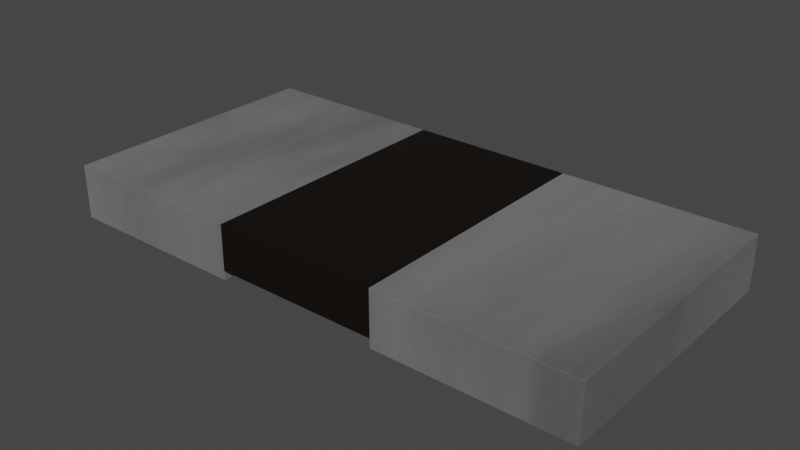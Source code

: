 # Source: R_2512_6332Metric_WSLP_0m8.blend  (saved by Blender 4.4.30; exported with 4.5.12 LTS)
import bpy
from mathutils import Matrix  # noqa: F401  (used for matrix-valued properties, if any)

bpy.ops.wm.read_factory_settings(use_empty=True)
scene = bpy.context.scene
scene.name = 'Scene'

# ---- collections
col_r_2512_6332metric_wslp_0r001 = bpy.data.collections.new('R_2512_6332Metric_WSLP_0R001'); scene.collection.children.link(col_r_2512_6332metric_wslp_0r001)

# ---- materials (node trees are filled in below, after node groups)
mat_res_ceramic = bpy.data.materials.new('res_ceramic')
mat_res_ceramic.use_transparent_shadow = False
mat_res_ceramic.preview_render_type = 'CUBE'
mat_metal_pins = bpy.data.materials.new('metal_pins')
mat_metal_pins.use_transparent_shadow = False
mat_metal_pins.preview_render_type = 'CUBE'

# ---- material node trees
mat_res_ceramic.use_nodes = True; mat_res_ceramic.node_tree.nodes.clear()
_N = mat_res_ceramic.node_tree.nodes; _L = mat_res_ceramic.node_tree.links
n0 = _N.new('ShaderNodeBsdfPrincipled'); n0.name = 'Principled BSDF'; n0.location = (10, 300)
n0.distribution = 'GGX'
n0.subsurface_method = 'BURLEY'
n0.inputs[0].default_value = (0.01731, 0.01365, 0.01099, 1.0)
n0.inputs[1].default_value = 0.5
n0.inputs[2].default_value = 0.2705
n0.inputs[3].default_value = 1.0
n0.inputs[14].default_value = (0.9777, 0.9776, 0.9775, 1.0)
n0.inputs[20].default_value = 0.06636
n0.inputs[27].default_value = (0.0, 0.0, 0.0, 1.0)
n0.inputs[28].default_value = 1.0
n1 = _N.new('ShaderNodeOutputMaterial'); n1.name = 'Material Output'; n1.location = (300, 300)
_L.new(n0.outputs[0], n1.inputs[0])
n1.is_active_output = True
mat_metal_pins.use_nodes = True; mat_metal_pins.node_tree.nodes.clear()
_N = mat_metal_pins.node_tree.nodes; _L = mat_metal_pins.node_tree.links
n0 = _N.new('ShaderNodeMapping'); n0.name = 'Mapping'; n0.location = (-1447, -91)
n0.inputs[3].default_value = (4.8, 1.2, 1.1)
n1 = _N.new('ShaderNodeBsdfPrincipled'); n1.name = 'Principled BSDF'; n1.location = (-560, 254)
n1.distribution = 'GGX'
n1.subsurface_method = 'BURLEY'
n1.inputs[1].default_value = 0.7818
n1.inputs[2].default_value = 0.2886
n1.inputs[3].default_value = 1.45
n1.inputs[13].default_value = 0.0
n1.inputs[27].default_value = (0.0, 0.0, 0.0, 1.0)
n1.inputs[28].default_value = 1.0
n2 = _N.new('ShaderNodeOutputMaterial'); n2.name = 'Material Output.002'; n2.location = (-205, 253)
n2.width = 213
n3 = _N.new('ShaderNodeTexNoise'); n3.name = 'Noise Texture.002'; n3.location = (-1228, -73)
n3.inputs[2].default_value = 0.1
n3.inputs[3].default_value = 7.0
n3.inputs[4].default_value = 0.6
n3.inputs[8].default_value = 0.4
n4 = _N.new('ShaderNodeTexCoord'); n4.name = 'Texture Coordinate'; n4.location = (-1636, -116)
n5 = _N.new('ShaderNodeMix'); n5.name = 'Mix.001'; n5.location = (-921, 45)
n5.data_type = 'RGBA'
n5.inputs[6].default_value = (0.9398, 0.9547, 1.0, 1.0)
n5.inputs[7].default_value = (0.13, 0.1259, 0.1359, 1.0)
n6 = _N.new('ShaderNodeBump'); n6.name = 'Bump.001'; n6.location = (-1001, -227)
n6.inputs[0].default_value = 0.05
n6.inputs[1].default_value = 0.01
_L.new(n1.outputs[0], n2.inputs[0])
_L.new(n3.outputs[0], n6.inputs[3])
_L.new(n0.outputs[0], n3.inputs[0])
_L.new(n3.outputs[0], n5.inputs[0])
_L.new(n4.outputs[3], n0.inputs[0])
_L.new(n5.outputs[2], n1.inputs[0])
_L.new(n6.outputs[0], n1.inputs[5])
n2.is_active_output = True

# ---- world
world_world = bpy.data.worlds.new('World'); scene.world = world_world
world_world.use_nodes = True; world_world.node_tree.nodes.clear()
_N = world_world.node_tree.nodes; _L = world_world.node_tree.links
n0 = _N.new('ShaderNodeOutputWorld'); n0.name = 'World Output'; n0.location = (300, 300)
n1 = _N.new('ShaderNodeBackground'); n1.name = 'Background'; n1.location = (10, 300)
n1.inputs[0].default_value = (0.05088, 0.05088, 0.05088, 1.0)
_L.new(n1.outputs[0], n0.inputs[0])
n0.is_active_output = True
world_world.color = (0.05088, 0.05088, 0.05088)
world_world.use_sun_shadow = False
world_world.sun_shadow_jitter_overblur = 0.0

# ---- meshes
me_shape_9_indexedfaceset_018 = bpy.data.meshes.new('SHAPE_9_IndexedFaceSet.018')
me_shape_9_indexedfaceset_018.from_pydata([(-0.965, 1.59, 0.1058), (0.965, -1.59, 0.635), (-3.175, -1.59, -6.95e-08), (-0.965, -1.59, -6.95e-08), (-3.175, 1.59, 6.95e-08), (-0.965, 1.59, 6.95e-08), (-0.965, 1.59, 0.635), (-0.965, -1.59, 0.635), (-3.175, 1.59, 0.635), (-3.175, -1.59, 0.635), (-0.965, -1.59, 0.1058), (0.965, -1.59, 0.1058), (0.965, -1.59, -6.95e-08), (3.175, 1.59, 6.95e-08), (3.175, -1.59, -6.95e-08), (0.965, 1.59, 0.1058), (3.175, 1.59, 0.635), (0.965, 1.59, 0.635), (3.175, -1.59, 0.635), (0.965, 1.59, 6.95e-08)], [], [(6, 17, 15, 0), (1, 7, 10, 11), (1, 17, 6, 7), (11, 10, 0, 15), (15, 19, 12, 11), (8, 9, 7, 6), (18, 14, 13, 16), (12, 19, 13, 14), (5, 0, 10, 3), (3, 10, 7, 9, 2), (2, 9, 8, 4), (2, 4, 5, 3), (17, 16, 13, 19, 15), (1, 11, 12, 14, 18), (8, 6, 0, 5, 4), (18, 16, 17, 1)])
me_shape_9_indexedfaceset_018.polygons.foreach_set('use_smooth', [True] * 16)
me_shape_9_indexedfaceset_018.polygons.foreach_set('material_index', [0, 0, 0, 0, 1, 1, 1, 1, 1, 1, 1, 1, 1, 1, 1, 1])
_k = set([(0, 5), (0, 6), (0, 10), (0, 15), (1, 7), (1, 11), (1, 17), (1, 18), (2, 3), (2, 4), (2, 9), (3, 5), (3, 10), (4, 5), (4, 8), (6, 7), (6, 8), (6, 17), (7, 9), (7, 10), (8, 9), (10, 11), (11, 12), (11, 15), (12, 14), (12, 19), (13, 14), (13, 16), (13, 19), (14, 18), (15, 17), (15, 19), (16, 17), (16, 18)])
me_shape_9_indexedfaceset_018.attributes.new('sharp_edge', 'BOOLEAN', 'EDGE').data.foreach_set('value', [ (min(e.vertices), max(e.vertices)) in _k for e in me_shape_9_indexedfaceset_018.edges])
_uv = me_shape_9_indexedfaceset_018.uv_layers.new(name='UVMap')
_uv.uv.foreach_set('vector', [0.348, 0.6094, 0.652, 0.6094, 0.652, 0.443, 0.348, 0.443, 0.652, 0.6094, 0.348, 0.6094, 0.348, 0.443, 0.652, 0.443, 0.652, 0.0, 0.652, 1.0, 0.348, 1.0, 0.348, 0.0, 0.652, 0.0, 0.348, 0.0, 0.348, 1.0, 0.652, 1.0, 0.7504, 0.443, 0.7504, 0.4097, 0.2496, 0.4097, 0.2496, 0.443, 0.0, 1.0, 0.0, 0.0, 0.348, 0.0, 0.348, 1.0, 0.2496, 0.6094, 0.2496, 0.4097, 0.7504, 0.4097, 0.7504, 0.6094, 0.652, 0.0, 0.652, 1.0, 1.0, 1.0, 1.0, 0.0, 0.7504, 0.4097, 0.7504, 0.443, 0.2496, 0.443, 0.2496, 0.4097, 0.348, 0.4097, 0.348, 0.443, 0.348, 0.6094, 0.0, 0.6094, 0.0, 0.4097, 0.2496, 0.4097, 0.2496, 0.6094, 0.7504, 0.6094, 0.7504, 0.4097, 0.0, 0.0, 0.0, 1.0, 0.348, 1.0, 0.348, 0.0, 0.652, 0.6094, 1.0, 0.6094, 1.0, 0.4097, 0.652, 0.4097, 0.652, 0.443, 0.652, 0.6094, 0.652, 0.443, 0.652, 0.4097, 1.0, 0.4097, 1.0, 0.6094, 0.0, 0.6094, 0.348, 0.6094, 0.348, 0.443, 0.348, 0.4097, 0.0, 0.4097, 1.0, 0.0, 1.0, 1.0, 0.652, 1.0, 0.652, 0.0])
me_shape_9_indexedfaceset_018.materials.append(mat_res_ceramic)
me_shape_9_indexedfaceset_018.materials.append(mat_metal_pins)
me_shape_9_indexedfaceset_018.update()
me_shape_9_indexedfaceset_018.normals_split_custom_set([tuple(v) for v in zip(*[iter([0.0, 1.0, 0.0, 0.0, 1.0, 0.0, 0.0, 1.0, 0.0, 0.0, 1.0, 0.0, 0.0, -1.0, 0.0, 0.0, -1.0, 0.0, 0.0, -1.0, 0.0, 0.0, -1.0, 0.0, 0.0, -3.749e-08, 1.0, 0.0, -3.749e-08, 1.0, 0.0, -3.749e-08, 1.0, 0.0, -3.749e-08, 1.0, -4.856e-09, 4.803e-08, -1.0, -4.856e-09, 4.803e-08, -1.0, -4.856e-09, 4.803e-08, -1.0, -4.856e-09, 4.803e-08, -1.0, -1.0, 2.214e-08, 0.0, -1.0, 2.214e-08, 0.0, -1.0, 2.214e-08, 0.0, -1.0, 2.214e-08, 0.0, 0.0, -3.749e-08, 1.0, 0.0, -3.749e-08, 1.0, 0.0, -3.749e-08, 1.0, 0.0, -3.749e-08, 1.0, 1.0, 0.0, 0.0, 1.0, 0.0, 0.0, 1.0, 0.0, 0.0, 1.0, 0.0, 0.0, 0.0, 4.371e-08, -1.0, 0.0, 4.371e-08, -1.0, 0.0, 4.371e-08, -1.0, 0.0, 4.371e-08, -1.0, 1.0, 2.214e-08, 0.0, 1.0, 2.214e-08, 0.0, 1.0, 2.214e-08, 0.0, 1.0, 2.214e-08, 0.0, 0.0, -1.0, 0.0, 0.0, -1.0, 0.0, 0.0, -1.0, 0.0, 0.0, -1.0, 0.0, 0.0, -1.0, 0.0, -1.0, 0.0, 0.0, -1.0, 0.0, 0.0, -1.0, 0.0, 0.0, -1.0, 0.0, 0.0, 0.0, 4.371e-08, -1.0, 0.0, 4.371e-08, -1.0, 0.0, 4.371e-08, -1.0, 0.0, 4.371e-08, -1.0, 0.0, 1.0, 0.0, 0.0, 1.0, 0.0, 0.0, 1.0, 0.0, 0.0, 1.0, 0.0, 0.0, 1.0, 0.0, 0.0, -1.0, 0.0, 0.0, -1.0, 0.0, 0.0, -1.0, 0.0, 0.0, -1.0, 0.0, 0.0, -1.0, 0.0, 0.0, 1.0, 0.0, 0.0, 1.0, 0.0, 0.0, 1.0, 0.0, 0.0, 1.0, 0.0, 0.0, 1.0, 0.0, 0.0, -3.749e-08, 1.0, 0.0, -3.749e-08, 1.0, 0.0, -3.749e-08, 1.0, 0.0, -3.749e-08, 1.0])] * 3)])

# ---- objects
ob_r_2512_6332metric_wslp_0r001 = bpy.data.objects.new('R_2512_6332Metric_WSLP_0R001', me_shape_9_indexedfaceset_018)

# ---- transforms, parenting, visibility, modifiers, constraints
ob_r_2512_6332metric_wslp_0r001.location = (0.0, 0.0, 0.0)
_m = ob_r_2512_6332metric_wslp_0r001.modifiers.new('Bevel', 'BEVEL')
_m.width = 0.003
_m.width_pct = 0.003
_m.segments = 3

# ---- collection membership
col_r_2512_6332metric_wslp_0r001.objects.link(ob_r_2512_6332metric_wslp_0r001)

# ---- scene / render settings (as saved in the file)
scene.frame_start = 1; scene.frame_end = 250; scene.frame_set(1)
scene.render.engine = 'BLENDER_EEVEE_NEXT'
scene.cycles.sampling_pattern = 'TABULATED_SOBOL'
scene.cycles.use_light_tree = False
scene.eevee.ray_tracing_options.trace_max_roughness = 0.0
scene.view_settings.view_transform = 'Filmic'
bpy.context.view_layer.update()

# ---- added for rendering (the .blend has no active camera and no usable light): camera, sun
cam_auto = bpy.data.cameras.new('AutoCamera')
cam_auto.lens = 50.0
cam_auto.sensor_width = 36.0
cam_auto.clip_end = 1000.0
ob_auto_camera = bpy.data.objects.new('AutoCamera', cam_auto)
scene.collection.objects.link(ob_auto_camera)
ob_auto_camera.location = (6.59693, -7.91632, 5.59504)
ob_auto_camera.rotation_euler = (1.09748, -7.21219e-08, 0.694738)
scene.camera = ob_auto_camera
light_auto_sun = bpy.data.lights.new('AutoSun', 'SUN')
light_auto_sun.energy = 3.0
light_auto_sun.angle = 0.0523599
ob_auto_sun = bpy.data.objects.new('AutoSun', light_auto_sun)
scene.collection.objects.link(ob_auto_sun)
ob_auto_sun.rotation_euler = (0.872665, 0.174533, 0.523599)
bpy.context.view_layer.update()
